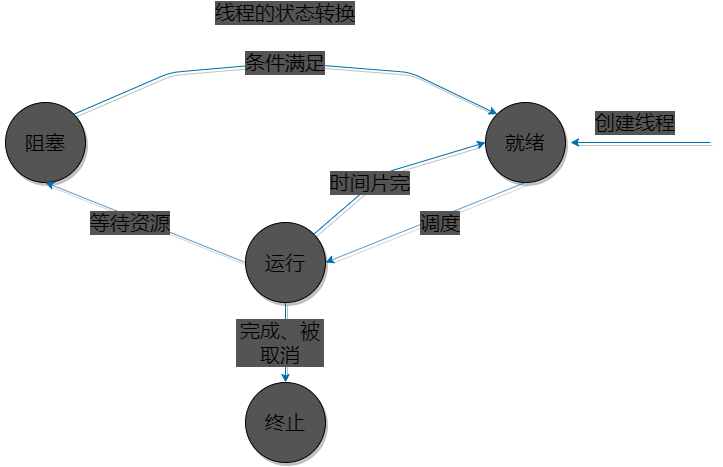

The diagram above was exported from draw.io. Its source (the exported page's mxGraphModel, read from the mxfile embedded in the PNG):
<mxGraphModel dx="649" dy="1084" grid="1" gridSize="10" guides="1" tooltips="1" connect="1" arrows="1" fold="1" page="1" pageScale="1" pageWidth="827" pageHeight="1169" math="0" shadow="0">
  <root>
    <mxCell id="0" />
    <mxCell id="1" parent="0" />
    <mxCell id="2" value="" style="ellipse;whiteSpace=wrap;html=1;aspect=fixed;fontStyle=0;shadow=1;labelBackgroundColor=none;fillColor=#545454;" vertex="1" parent="1">
      <mxGeometry x="5" y="455" width="80" height="80" as="geometry" />
    </mxCell>
    <mxCell id="3" value="" style="ellipse;whiteSpace=wrap;html=1;aspect=fixed;shadow=1;labelBackgroundColor=none;fillColor=#545454;" vertex="1" parent="1">
      <mxGeometry x="245" y="575" width="80" height="80" as="geometry" />
    </mxCell>
    <mxCell id="4" value="" style="ellipse;whiteSpace=wrap;html=1;aspect=fixed;shadow=1;labelBackgroundColor=none;fillColor=#545454;" vertex="1" parent="1">
      <mxGeometry x="485" y="455" width="80" height="80" as="geometry" />
    </mxCell>
    <mxCell id="5" value="" style="ellipse;whiteSpace=wrap;html=1;aspect=fixed;shadow=1;labelBackgroundColor=none;fillColor=#545454;" vertex="1" parent="1">
      <mxGeometry x="245" y="735" width="80" height="80" as="geometry" />
    </mxCell>
    <mxCell id="6" value="" style="endArrow=classic;html=1;entryX=0.5;entryY=1;entryDx=0;entryDy=0;exitX=0;exitY=0.5;exitDx=0;exitDy=0;comic=0;shadow=1;fillColor=#1ba1e2;strokeColor=#006EAF;" edge="1" parent="1" source="3" target="2">
      <mxGeometry width="50" height="50" relative="1" as="geometry">
        <mxPoint x="295" y="735" as="sourcePoint" />
        <mxPoint x="345" y="685" as="targetPoint" />
      </mxGeometry>
    </mxCell>
    <mxCell id="7" value="等待资源" style="text;html=1;strokeColor=none;fillColor=none;align=center;verticalAlign=middle;whiteSpace=wrap;rounded=0;fontSize=20;fontStyle=0;labelBackgroundColor=#545454;" vertex="1" parent="1">
      <mxGeometry x="85" y="565" width="90" height="20" as="geometry" />
    </mxCell>
    <mxCell id="8" value="" style="endArrow=classic;html=1;entryX=1;entryY=0.5;entryDx=0;entryDy=0;comic=0;shadow=1;exitX=0.5;exitY=1;exitDx=0;exitDy=0;fillColor=#1ba1e2;strokeColor=#006EAF;" edge="1" parent="1" source="4" target="3">
      <mxGeometry width="50" height="50" relative="1" as="geometry">
        <mxPoint x="445" y="705" as="sourcePoint" />
        <mxPoint x="325" y="625" as="targetPoint" />
      </mxGeometry>
    </mxCell>
    <mxCell id="9" value="调度" style="text;html=1;strokeColor=none;fillColor=none;align=center;verticalAlign=middle;whiteSpace=wrap;rounded=0;fontSize=20;fontStyle=0;labelBackgroundColor=#545454;" vertex="1" parent="1">
      <mxGeometry x="395" y="565" width="90" height="20" as="geometry" />
    </mxCell>
    <mxCell id="10" value="" style="endArrow=classic;html=1;entryX=0.5;entryY=0;entryDx=0;entryDy=0;comic=0;shadow=1;exitX=0.5;exitY=1;exitDx=0;exitDy=0;fillColor=#1ba1e2;strokeColor=#006EAF;" edge="1" parent="1" source="3" target="5">
      <mxGeometry width="50" height="50" relative="1" as="geometry">
        <mxPoint x="535" y="545" as="sourcePoint" />
        <mxPoint x="335" y="625" as="targetPoint" />
      </mxGeometry>
    </mxCell>
    <mxCell id="11" value="完成、被取消" style="text;html=1;strokeColor=none;fillColor=none;align=center;verticalAlign=middle;whiteSpace=wrap;rounded=0;fontSize=20;fontStyle=0;labelBackgroundColor=#545454;" vertex="1" parent="1">
      <mxGeometry x="235" y="685" width="90" height="20" as="geometry" />
    </mxCell>
    <mxCell id="12" value="" style="endArrow=classic;html=1;entryX=0;entryY=0.5;entryDx=0;entryDy=0;comic=0;shadow=1;exitX=1;exitY=0;exitDx=0;exitDy=0;fillColor=#1ba1e2;strokeColor=#006EAF;" edge="1" parent="1" source="3" target="4">
      <mxGeometry width="50" height="50" relative="1" as="geometry">
        <mxPoint x="419" y="455" as="sourcePoint" />
        <mxPoint x="219" y="535" as="targetPoint" />
        <Array as="points">
          <mxPoint x="385" y="525" />
        </Array>
      </mxGeometry>
    </mxCell>
    <mxCell id="13" value="时间片完" style="text;html=1;strokeColor=none;fillColor=none;align=center;verticalAlign=middle;whiteSpace=wrap;rounded=0;fontSize=20;fontStyle=0;labelBackgroundColor=#545454;" vertex="1" parent="1">
      <mxGeometry x="325" y="525" width="90" height="20" as="geometry" />
    </mxCell>
    <mxCell id="14" value="" style="endArrow=classic;html=1;entryX=0;entryY=0;entryDx=0;entryDy=0;comic=0;shadow=1;exitX=1;exitY=0;exitDx=0;exitDy=0;fillColor=#1ba1e2;strokeColor=#006EAF;" edge="1" parent="1" source="2" target="4">
      <mxGeometry width="50" height="50" relative="1" as="geometry">
        <mxPoint x="325" y="395" as="sourcePoint" />
        <mxPoint x="125" y="475" as="targetPoint" />
        <Array as="points">
          <mxPoint x="170" y="425" />
          <mxPoint x="285" y="415" />
          <mxPoint x="410" y="425" />
        </Array>
      </mxGeometry>
    </mxCell>
    <mxCell id="15" value="条件满足" style="text;html=1;strokeColor=none;fillColor=none;align=center;verticalAlign=middle;whiteSpace=wrap;rounded=0;fontSize=20;fontStyle=0;labelBackgroundColor=#545454;" vertex="1" parent="1">
      <mxGeometry x="240" y="405" width="90" height="20" as="geometry" />
    </mxCell>
    <mxCell id="16" value="阻塞" style="text;html=1;strokeColor=none;fillColor=none;align=center;verticalAlign=middle;whiteSpace=wrap;rounded=0;fontSize=20;fontStyle=0;labelBackgroundColor=#545454;" vertex="1" parent="1">
      <mxGeometry y="485" width="90" height="20" as="geometry" />
    </mxCell>
    <mxCell id="17" value="终止&lt;span style=&quot;color: rgba(0 , 0 , 0 , 0) ; font-family: monospace ; font-size: 0px ; background-color: rgb(42 , 42 , 42)&quot;&gt;%3CmxGraphModel%3E%3Croot%3E%3CmxCell%20id%3D%220%22%2F%3E%3CmxCell%20id%3D%221%22%20parent%3D%220%22%2F%3E%3CmxCell%20id%3D%222%22%20value%3D%22%E9%98%BB%E5%A1%9E%22%20style%3D%22text%3Bhtml%3D1%3BstrokeColor%3Dnone%3BfillColor%3Dnone%3Balign%3Dcenter%3BverticalAlign%3Dmiddle%3BwhiteSpace%3Dwrap%3Brounded%3D0%3BfontSize%3D20%3BfontStyle%3D0%3BlabelBackgroundColor%3D%23545454%3B%22%20vertex%3D%221%22%20parent%3D%221%22%3E%3CmxGeometry%20x%3D%22195%22%20y%3D%22270%22%20width%3D%2290%22%20height%3D%2220%22%20as%3D%22geometry%22%2F%3E%3C%2FmxCell%3E%3C%2Froot%3E%3C%2FmxGraphModel%3E&lt;/span&gt;" style="text;html=1;strokeColor=none;fillColor=none;align=center;verticalAlign=middle;whiteSpace=wrap;rounded=0;fontSize=20;fontStyle=0;labelBackgroundColor=#545454;" vertex="1" parent="1">
      <mxGeometry x="240" y="765" width="90" height="20" as="geometry" />
    </mxCell>
    <mxCell id="18" value="运行" style="text;html=1;strokeColor=none;fillColor=none;align=center;verticalAlign=middle;whiteSpace=wrap;rounded=0;fontSize=20;fontStyle=0;labelBackgroundColor=#545454;" vertex="1" parent="1">
      <mxGeometry x="240" y="605" width="90" height="20" as="geometry" />
    </mxCell>
    <mxCell id="19" value="就绪" style="text;html=1;strokeColor=none;fillColor=none;align=center;verticalAlign=middle;whiteSpace=wrap;rounded=0;fontSize=20;fontStyle=0;labelBackgroundColor=#545454;" vertex="1" parent="1">
      <mxGeometry x="480" y="485" width="90" height="20" as="geometry" />
    </mxCell>
    <mxCell id="20" value="线程的状态转换" style="text;html=1;strokeColor=none;fillColor=none;align=center;verticalAlign=middle;whiteSpace=wrap;rounded=0;fontSize=20;fontStyle=0;labelBackgroundColor=#545454;" vertex="1" parent="1">
      <mxGeometry x="175" y="355" width="220" height="20" as="geometry" />
    </mxCell>
    <mxCell id="21" value="" style="endArrow=classic;html=1;shadow=1;fontSize=20;entryX=1;entryY=0.5;entryDx=0;entryDy=0;fillColor=#1ba1e2;strokeColor=#006EAF;" edge="1" parent="1" target="19">
      <mxGeometry width="50" height="50" relative="1" as="geometry">
        <mxPoint x="710" y="495" as="sourcePoint" />
        <mxPoint x="410" y="615" as="targetPoint" />
      </mxGeometry>
    </mxCell>
    <mxCell id="22" value="创建线程" style="text;html=1;strokeColor=none;fillColor=none;align=center;verticalAlign=middle;whiteSpace=wrap;rounded=0;fontSize=20;fontStyle=0;labelBackgroundColor=#545454;" vertex="1" parent="1">
      <mxGeometry x="590" y="465" width="90" height="20" as="geometry" />
    </mxCell>
  </root>
</mxGraphModel>